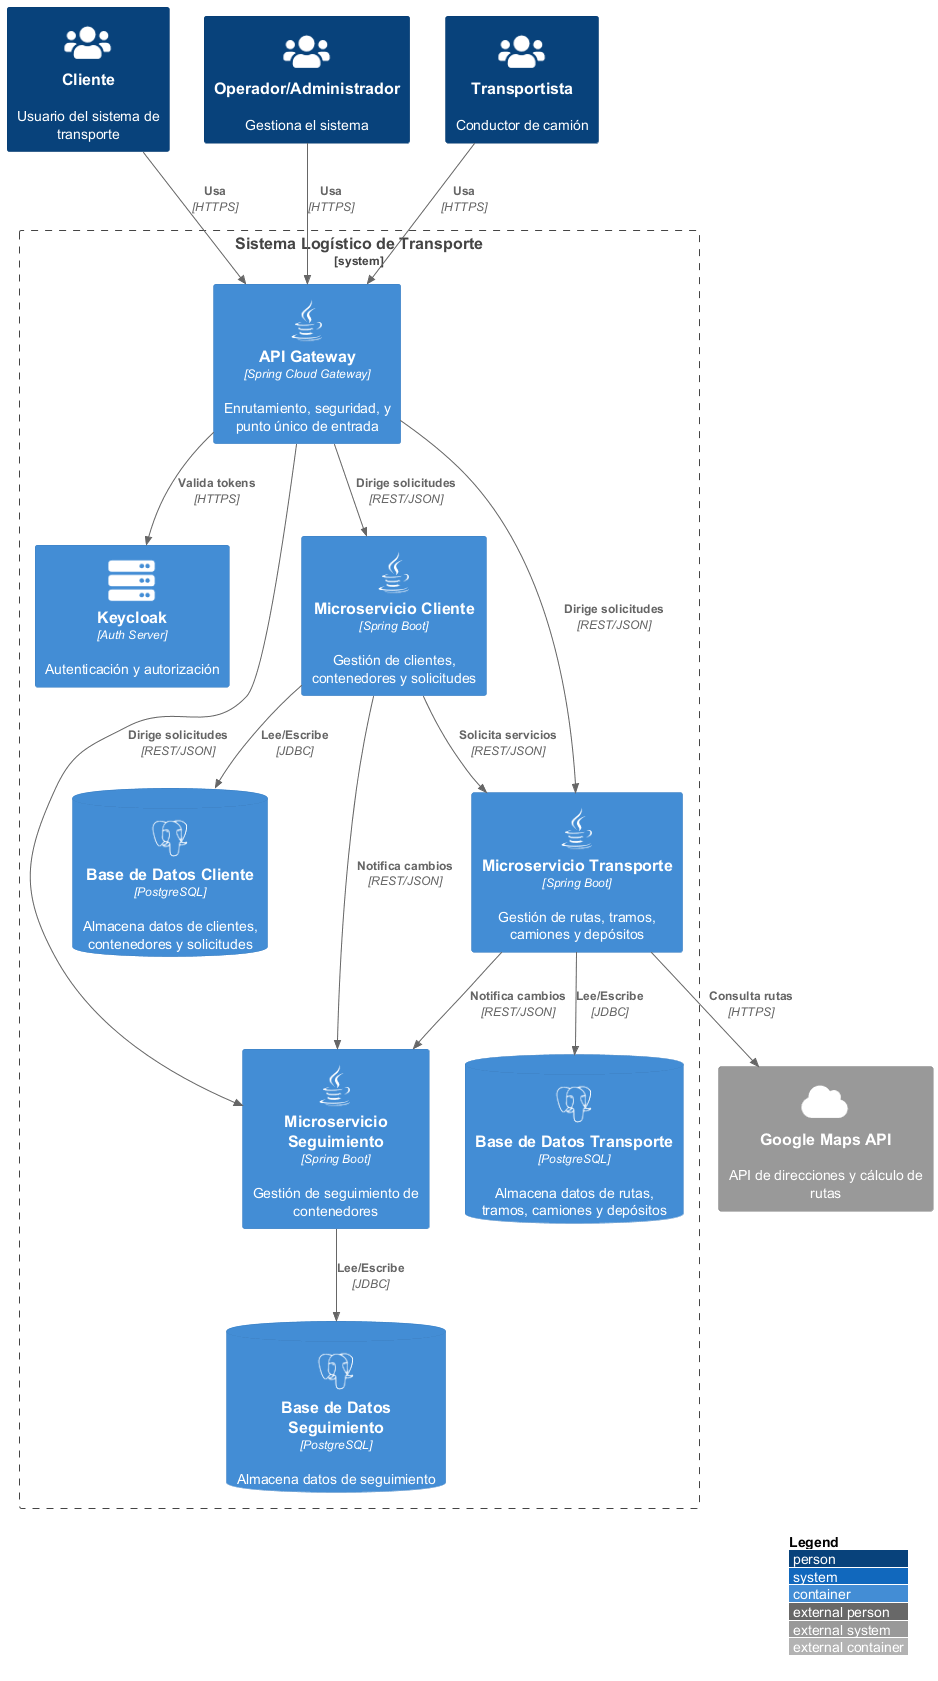

The diagram above was rendered by PlantUML. Its source (embedded in the PNG):
@startuml arquitectura
!include <C4/C4_Container>

!define DEVICONS https://raw.githubusercontent.com/tupadr3/plantuml-icon-font-sprites/master/devicons
!define FONTAWESOME https://raw.githubusercontent.com/tupadr3/plantuml-icon-font-sprites/master/font-awesome-5
!include DEVICONS/java.puml
!include DEVICONS/postgresql.puml
!include FONTAWESOME/users.puml
!include FONTAWESOME/server.puml
!include FONTAWESOME/cloud.puml

LAYOUT_WITH_LEGEND()

Person(cliente, "Cliente", "Usuario del sistema de transporte", $sprite="users")
Person(operador, "Operador/Administrador", "Gestiona el sistema", $sprite="users")
Person(transportista, "Transportista", "Conductor de camión", $sprite="users")

System_Boundary(c1, "Sistema Logístico de Transporte") {
    Container(api_gateway, "API Gateway", "Spring Cloud Gateway", "Enrutamiento, seguridad, y punto único de entrada", $sprite="java")
    
    Container(auth_server, "Keycloak", "Auth Server", "Autenticación y autorización", $sprite="server")
    
    Container(ms_cliente, "Microservicio Cliente", "Spring Boot", "Gestión de clientes, contenedores y solicitudes", $sprite="java")
    ContainerDb(db_cliente, "Base de Datos Cliente", "PostgreSQL", "Almacena datos de clientes, contenedores y solicitudes", $sprite="postgresql")
    
    Container(ms_transporte, "Microservicio Transporte", "Spring Boot", "Gestión de rutas, tramos, camiones y depósitos", $sprite="java")
    ContainerDb(db_transporte, "Base de Datos Transporte", "PostgreSQL", "Almacena datos de rutas, tramos, camiones y depósitos", $sprite="postgresql")
    
    Container(ms_seguimiento, "Microservicio Seguimiento", "Spring Boot", "Gestión de seguimiento de contenedores", $sprite="java")
    ContainerDb(db_seguimiento, "Base de Datos Seguimiento", "PostgreSQL", "Almacena datos de seguimiento", $sprite="postgresql")
}

System_Ext(maps_api, "Google Maps API", "API de direcciones y cálculo de rutas", $sprite="cloud")

Rel(cliente, api_gateway, "Usa", "HTTPS")
Rel(operador, api_gateway, "Usa", "HTTPS")
Rel(transportista, api_gateway, "Usa", "HTTPS")

Rel(api_gateway, auth_server, "Valida tokens", "HTTPS")
Rel(api_gateway, ms_cliente, "Dirige solicitudes", "REST/JSON")
Rel(api_gateway, ms_transporte, "Dirige solicitudes", "REST/JSON")
Rel(api_gateway, ms_seguimiento, "Dirige solicitudes", "REST/JSON")

Rel(ms_cliente, db_cliente, "Lee/Escribe", "JDBC")
Rel(ms_transporte, db_transporte, "Lee/Escribe", "JDBC")
Rel(ms_seguimiento, db_seguimiento, "Lee/Escribe", "JDBC")

Rel(ms_cliente, ms_seguimiento, "Notifica cambios", "REST/JSON")
Rel(ms_transporte, ms_seguimiento, "Notifica cambios", "REST/JSON")
Rel(ms_cliente, ms_transporte, "Solicita servicios", "REST/JSON")

Rel(ms_transporte, maps_api, "Consulta rutas", "HTTPS")

@enduml